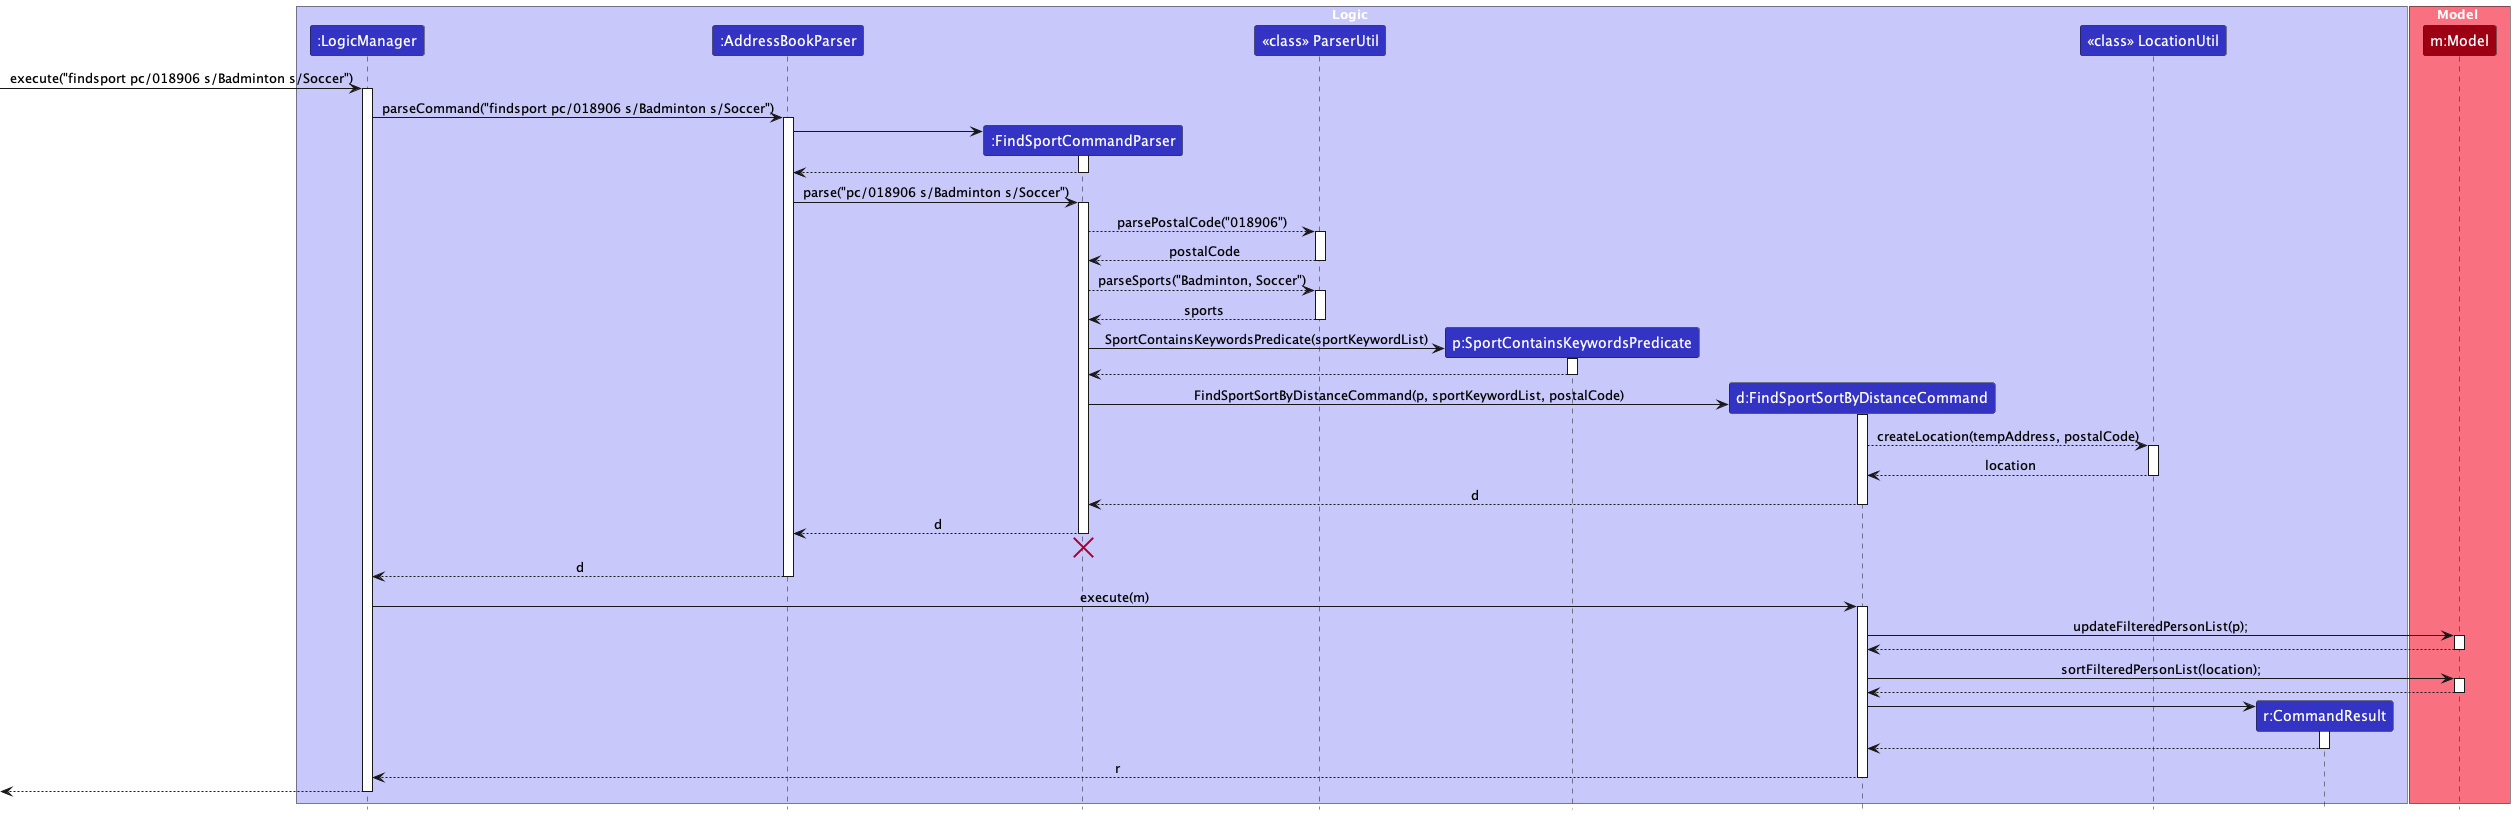

The diagram above was rendered by PlantUML. Its source (embedded in the PNG):
@startuml
!include style.puml
skinparam ArrowFontStyle plain

box Logic LOGIC_COLOR_T1
participant ":LogicManager" as LogicManager LOGIC_COLOR
participant ":AddressBookParser" as AddressBookParser LOGIC_COLOR
participant ":FindSportCommandParser" as FindSportCommandParser LOGIC_COLOR
participant "<<class>> ParserUtil" as ParserUtil LOGIC_COLOR
participant "p:SportContainsKeywordsPredicate" as SportContainsKeywordsPredicate LOGIC_COLOR
participant "d:FindSportSortByDistanceCommand" as FindSportSortByDistanceCommand LOGIC_COLOR
participant "<<class>> LocationUtil" as LocationUtil LOGIC_COLOR
participant "r:CommandResult" as CommandResult LOGIC_COLOR
end box

box Model MODEL_COLOR_T1
participant "m:Model" as Model MODEL_COLOR
end box

[-> LogicManager : execute("findsport pc/018906 s/Badminton s/Soccer")
activate LogicManager

LogicManager -> AddressBookParser : parseCommand("findsport pc/018906 s/Badminton s/Soccer")
activate AddressBookParser

create FindSportCommandParser
AddressBookParser -> FindSportCommandParser
activate FindSportCommandParser

FindSportCommandParser --> AddressBookParser
deactivate FindSportCommandParser

AddressBookParser -> FindSportCommandParser : parse("pc/018906 s/Badminton s/Soccer")
activate FindSportCommandParser

FindSportCommandParser --> ParserUtil : parsePostalCode("018906")
activate ParserUtil
ParserUtil --> FindSportCommandParser : postalCode
deactivate ParserUtil

FindSportCommandParser --> ParserUtil : parseSports("Badminton, Soccer")
activate ParserUtil
ParserUtil --> FindSportCommandParser : sports
deactivate ParserUtil

create SportContainsKeywordsPredicate
FindSportCommandParser -> SportContainsKeywordsPredicate : SportContainsKeywordsPredicate(sportKeywordList)
activate SportContainsKeywordsPredicate

SportContainsKeywordsPredicate --> FindSportCommandParser
deactivate SportContainsKeywordsPredicate

create FindSportSortByDistanceCommand
FindSportCommandParser -> FindSportSortByDistanceCommand : FindSportSortByDistanceCommand(p, sportKeywordList, postalCode)
activate FindSportSortByDistanceCommand

FindSportSortByDistanceCommand --> LocationUtil : createLocation(tempAddress, postalCode)
activate LocationUtil

LocationUtil --> FindSportSortByDistanceCommand : location
deactivate LocationUtil

FindSportSortByDistanceCommand --> FindSportCommandParser : d
deactivate FindSportSortByDistanceCommand

FindSportCommandParser --> AddressBookParser : d
deactivate FindSportCommandParser
'Hidden arrow to position the destroy marker below the end of the activation bar.
FindSportCommandParser -[hidden]-> AddressBookParser
destroy FindSportCommandParser

AddressBookParser --> LogicManager : d
deactivate AddressBookParser

LogicManager -> FindSportSortByDistanceCommand : execute(m)
activate FindSportSortByDistanceCommand

FindSportSortByDistanceCommand -> Model : updateFilteredPersonList(p);
activate Model

Model --> FindSportSortByDistanceCommand
deactivate Model

FindSportSortByDistanceCommand -> Model : sortFilteredPersonList(location);
activate Model

Model --> FindSportSortByDistanceCommand
deactivate Model

create CommandResult
FindSportSortByDistanceCommand -> CommandResult
activate CommandResult

CommandResult --> FindSportSortByDistanceCommand
deactivate CommandResult

FindSportSortByDistanceCommand --> LogicManager : r
deactivate FindSportSortByDistanceCommand

[<-- LogicManager
deactivate LogicManager
@enduml